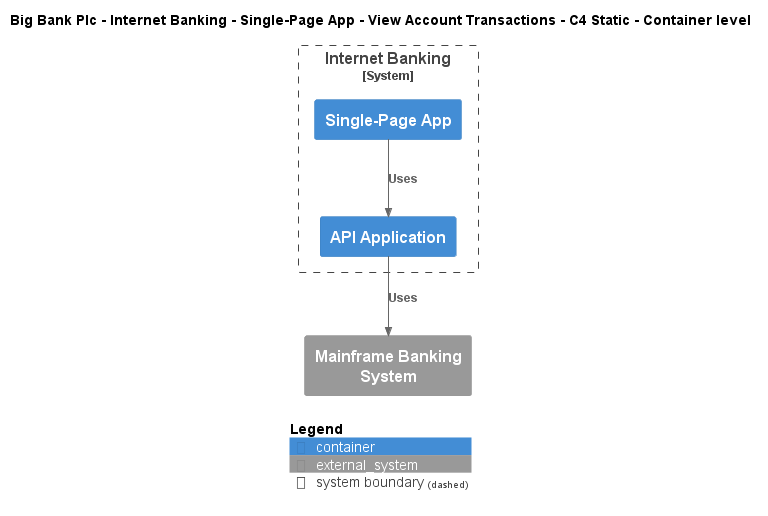

The diagram above was rendered by PlantUML. Its source (embedded in the PNG):
@startuml
!include ..\..\..\..\..\..\..\.c4s\C4_Container.puml

AddElementTag("c4interflow:lifecycle:new", $bgColor=green, $fontColor=#ffffff, $borderColor=green, $shadowing="False")
AddElementTag("c4interflow:lifecycle:changed", $bgColor=orange, $fontColor=#ffffff, $borderColor=orange, $shadowing="False")
AddElementTag("c4interflow:lifecycle:removed", $bgColor=red, $fontColor=#ffffff, $borderColor=red, $shadowing="False")

AddRelTag("c4interflow:lifecycle:new", $textColor=green, $lineColor=green)
AddRelTag("c4interflow:lifecycle:changed", $textColor=orange, $lineColor=orange)
AddRelTag("c4interflow:lifecycle:removed", $textColor=red, $lineColor=red)

SHOW_PERSON_PORTRAIT()
LAYOUT_TOP_DOWN()

skinparam linetype polyline

title Big Bank Plc - Internet Banking - Single-Page App - View Account Transactions - C4 Static - Container level


System_Boundary(BigBankPlc.SoftwareSystems.InternetBanking, "Internet Banking") {
    Container(BigBankPlc.SoftwareSystems.InternetBanking.Containers.SinglePageApp, "Single-Page App", "", "")
    Container(BigBankPlc.SoftwareSystems.InternetBanking.Containers.APIApplication, "API Application", "", "")
}
System_Ext(BigBankPlc.SoftwareSystems.MainframeBankingSystem, "Mainframe Banking System", "")

Rel(BigBankPlc.SoftwareSystems.InternetBanking.Containers.SinglePageApp, BigBankPlc.SoftwareSystems.InternetBanking.Containers.APIApplication, "Uses")
Rel(BigBankPlc.SoftwareSystems.InternetBanking.Containers.APIApplication, BigBankPlc.SoftwareSystems.MainframeBankingSystem, "Uses")


SHOW_LEGEND()
@enduml